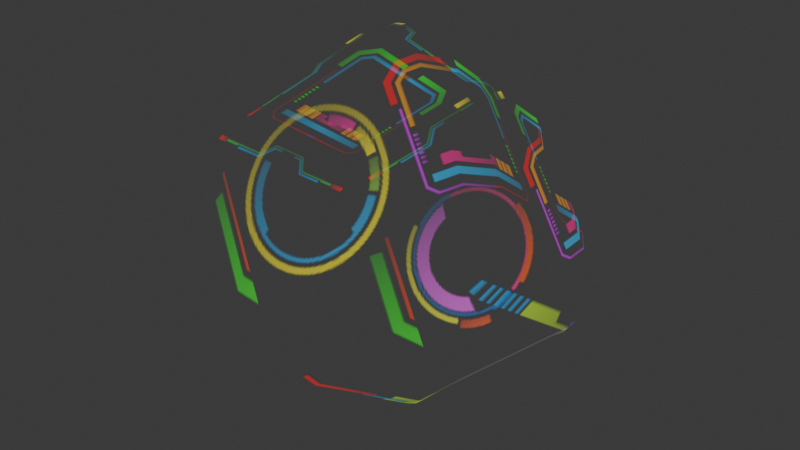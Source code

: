 # Source: Air_cube_FX_II.blend  (saved by Blender 4.2.66; exported with 4.5.12 LTS)
import bpy
from mathutils import Matrix  # noqa: F401  (used for matrix-valued properties, if any)

bpy.ops.wm.read_factory_settings(use_empty=True)
scene = bpy.context.scene
scene.name = 'Scene'

# ---- collections
col_collection = bpy.data.collections.new('Collection'); scene.collection.children.link(col_collection)

# ---- images (referenced by path relative to the original .blend; pixels are not part of the script)
import os
ASSET_DIR = os.environ.get("B2B_ASSET_DIR", "")  # directory of the original .blend (textures are referenced by path, not embedded)
HERE = os.path.dirname(os.path.abspath(__file__))  # packed textures are extracted next to this script under _unpacked/

def load_image(name, relpath, width, height, colorspace="sRGB"):
    """Load a texture the original file referenced (path relative to the .blend, or extracted next to this script)."""
    p = next((c for c in (os.path.join(HERE, relpath), os.path.join(ASSET_DIR, relpath)) if relpath and os.path.exists(c)), "")
    if p:
        img = bpy.data.images.load(p, check_existing=True)
        img.name = name
    else:  # same state as the original file: an image datablock whose file is absent (Cycles renders it pink)
        img = bpy.data.images.new(name, width, height)
        img.source = "FILE"
        img.filepath = "//" + (relpath or name)
    img.colorspace_settings.name = colorspace
    return img
img_tect_line_color = load_image('Tect_Line_color', '_unpacked/Tect_Line_color.d881c71f.png', 512, 512, 'sRGB')
img_tect_line_color_tect_line_alpha = load_image('Tect_Line_color-Tect_Line_alpha', '_unpacked/Tect_Line_color-Tect_Line_alpha.5673ec4f.png', 512, 512, 'sRGB')

# ---- materials (node trees are filled in below, after node groups)
mat_sound_spk = bpy.data.materials.new('Sound_spk')
mat_sound_spk.surface_render_method = 'BLENDED'
mat_sound_spk.blend_method = 'BLEND'

# ---- material node trees
mat_sound_spk.use_nodes = True; mat_sound_spk.node_tree.nodes.clear()
_N = mat_sound_spk.node_tree.nodes; _L = mat_sound_spk.node_tree.links
n0 = _N.new('ShaderNodeBsdfPrincipled'); n0.name = 'Principled BSDF'; n0.location = (10, 300)
n0.inputs[28].default_value = 1.0
n1 = _N.new('ShaderNodeOutputMaterial'); n1.name = 'Material Output'; n1.location = (300, 300)
n2 = _N.new('ShaderNodeTexImage'); n2.name = 'Image Texture'; n2.location = (-440, -20)
n2.label = 'EMISSIVE'
n2.image = img_tect_line_color
n3 = _N.new('ShaderNodeTexImage'); n3.name = 'Image Texture.001'; n3.location = (-440, 440)
n3.label = 'BASE COLOR'
n3.image = img_tect_line_color_tect_line_alpha
_L.new(n0.outputs[0], n1.inputs[0])
_L.new(n2.outputs[0], n0.inputs[27])
_L.new(n3.outputs[0], n0.inputs[0])
_L.new(n3.outputs[1], n0.inputs[4])
n1.is_active_output = True

# ---- world
world_world = bpy.data.worlds.new('World'); scene.world = world_world
world_world.use_nodes = True; world_world.node_tree.nodes.clear()
_N = world_world.node_tree.nodes; _L = world_world.node_tree.links
n0 = _N.new('ShaderNodeOutputWorld'); n0.name = 'World Output'; n0.location = (300, 300)
n1 = _N.new('ShaderNodeBackground'); n1.name = 'Background'; n1.location = (10, 300)
n1.inputs[0].default_value = (0.05088, 0.05088, 0.05088, 1.0)
_L.new(n1.outputs[0], n0.inputs[0])
n0.is_active_output = True
world_world.color = (0.05088, 0.05088, 0.05088)
world_world.sun_shadow_jitter_overblur = 0.0

# ---- meshes
me_cube_001 = bpy.data.meshes.new('Cube.001')
me_cube_001.from_pydata([(-1.11, 4.572, 8.11), (1.11, 4.572, 8.11), (-4.768e-07, 5.221, 6.3), (-4.768e-07, 4.836, 8.486), (-4.768e-07, 5.413, 7.731), (0.7848, 5.295, 7.207), (-0.7848, 5.295, 7.207), (-4.547, 1.328, 3.476), (-4.547, 2.601, 5.294), (-3.437, 3.25, 3.485), (-5.007, 1.964, 4.385), (-4.719, 2.707, 3.865), (-4.222, 3.323, 4.391), (-4.222, 2.423, 3.106), (3.437, 3.25, 3.485), (4.547, 2.601, 5.294), (4.547, 1.328, 3.476), (4.222, 3.323, 4.391), (4.719, 2.707, 3.865), (5.007, 1.964, 4.385), (4.222, 2.423, 3.106), (-2.98e-07, 1.278, 0.6693), (1.11, -0.6438, 0.6604), (-1.11, -0.6438, 0.6604), (0.7848, 0.4518, 0.2901), (-3.372e-07, -7.105e-15, 1.421e-14), (-3.129e-07, -0.9075, 0.2838), (-0.7848, 0.4518, 0.2901), (-1.11, 0.5905, 10.9), (0.0, -1.332, 10.89), (1.11, 0.5905, 10.9), (-0.7848, -0.5051, 11.27), (0.0, -0.05334, 11.56), (0.7848, -0.5051, 11.27), (-4.768e-07, 0.8542, 11.27), (-3.437, -3.303, 8.073), (-4.547, -1.381, 8.082), (-4.547, -2.654, 6.264), (-4.222, -2.477, 8.453), (-4.719, -2.76, 7.693), (-5.007, -2.018, 7.173), (-4.222, -3.377, 7.167), (3.437, -3.303, 8.073), (4.547, -2.654, 6.264), (4.547, -1.381, 8.082), (4.222, -3.377, 7.167), (4.719, -2.76, 7.693), (5.007, -2.018, 7.173), (4.222, -2.477, 8.453), (-1.11, -4.626, 3.449), (1.11, -4.626, 3.449), (-5.96e-08, -5.275, 5.258), (-1.341e-07, -4.889, 3.072), (-9.823e-08, -5.466, 3.828), (0.7848, -5.348, 4.351), (-0.7848, -5.348, 4.351), (-1.11, 2.581, 9.504), (-4.768e-07, 2.845, 9.88), (1.11, 2.581, 9.504), (1.11, -2.635, 2.054), (-2.235e-07, -2.898, 1.678), (-1.11, -2.635, 2.054), (4.547, -0.6632, 4.87), (5.007, -0.02667, 5.779), (4.547, 0.6099, 6.688), (-4.547, 0.6099, 6.688), (-5.007, -0.02667, 5.779), (-4.547, -0.6632, 4.87)], [], [(33, 48, 44, 30), (0, 8, 65, 56), (23, 61, 67, 7), (62, 59, 22, 16), (40, 66, 67, 37), (46, 47, 44, 48), (18, 19, 16, 20), (25, 27, 21, 24), (4, 3, 1, 5), (32, 34, 28, 31), (39, 41, 35, 38), (39, 38, 36, 40), (53, 54, 51, 55), (4, 6, 0, 3), (18, 20, 14, 17), (11, 13, 7, 10), (4, 5, 2, 6), (25, 24, 22, 26), (43, 47, 46, 45), (18, 17, 15, 19), (32, 31, 29, 33), (11, 10, 8, 12), (25, 26, 23, 27), (30, 34, 32, 33), (53, 55, 49, 52), (53, 52, 50, 54), (46, 48, 42, 45), (11, 12, 9, 13), (21, 14, 20, 24), (26, 60, 61, 23), (60, 52, 49, 61), (3, 57, 58, 1), (56, 28, 34, 57), (37, 67, 61, 49), (63, 47, 43, 62), (43, 50, 59, 62), (17, 5, 1, 15), (29, 35, 51, 42), (63, 19, 15, 64), (62, 16, 19, 63), (51, 35, 41, 55), (12, 6, 2, 9), (13, 27, 23, 7), (64, 15, 1, 58), (66, 10, 7, 67), (36, 65, 66, 40), (47, 63, 64, 44), (38, 31, 28, 36), (0, 56, 57, 3), (65, 8, 10, 66), (39, 40, 37, 41), (22, 59, 60, 26), (55, 41, 37, 49), (35, 29, 31, 38), (42, 51, 54, 45), (14, 2, 5, 17), (8, 0, 6, 12), (59, 50, 52, 60), (45, 54, 50, 43), (24, 20, 16, 22), (56, 65, 36, 28), (9, 21, 27, 13), (29, 42, 48, 33), (57, 34, 30, 58), (44, 64, 58, 30), (14, 21, 9, 2)])
me_cube_001.polygons.foreach_set('use_smooth', [True] * 66)
_uv = me_cube_001.uv_layers.new(name='UVMap')
_uv.uv.foreach_set('vector', [0.3341, 0.1481, 0.3341, 0.3941, 0.3949, 0.3941, 0.3949, 0.1481, 0.4955, 0.1442, 0.4937, 0.3844, 0.3769, 0.3844, 0.3761, 0.1442, 0.3361, 0.1419, 0.3361, 0.0195, 0.5809, 0.0195, 0.5809, 0.1419, 0.1286, 0.5567, 0.1281, 0.4044, 0.2057, 0.4044, 0.2045, 0.5567, 0.5178, 0.1432, 0.5436, 0.1455, 0.5436, 0.1597, 0.5138, 0.1567, 0.8752, 0.6453, 0.8802, 0.6465, 0.8781, 0.6538, 0.871, 0.6493, 0.2367, 0.5924, 0.2081, 0.5924, 0.2045, 0.5567, 0.2418, 0.5567, 0.9134, 0.6086, 0.9176, 0.6047, 0.9215, 0.6119, 0.9144, 0.6137, 0.5786, 0.0738, 0.5693, 0.07169, 0.5733, 0.05815, 0.5863, 0.06655, 0.2501, 0.1771, 0.1949, 0.1771, 0.1878, 0.2459, 0.2598, 0.2459, 0.5085, 0.141, 0.5008, 0.1483, 0.4937, 0.135, 0.5068, 0.1317, 0.01926, 0.2507, 0.01014, 0.1913, 0.07252, 0.1913, 0.06766, 0.2507, 0.8753, 0.6086, 0.8744, 0.6137, 0.8671, 0.6119, 0.8712, 0.6046, 0.2545, 0.1771, 0.265, 0.2459, 0.1928, 0.2459, 0.1984, 0.1771, 0.9132, 0.6453, 0.9141, 0.6402, 0.9215, 0.642, 0.9174, 0.6493, 0.5783, 0.1411, 0.5859, 0.1483, 0.5732, 0.1563, 0.5691, 0.1433, 0.5786, 0.0738, 0.5863, 0.06655, 0.5934, 0.07987, 0.5804, 0.08311, 0.2377, 0.3687, 0.2431, 0.4044, 0.2057, 0.4044, 0.2086, 0.3687, 0.05102, 0.5567, 0.0481, 0.5924, 0.01901, 0.5924, 0.01353, 0.5567, 0.9132, 0.6453, 0.9174, 0.6493, 0.9104, 0.6536, 0.9082, 0.6465, 0.5088, 0.07373, 0.5072, 0.08307, 0.4937, 0.07982, 0.5012, 0.06651, 0.01853, 0.2507, 0.06613, 0.2507, 0.07224, 0.1913, 0.01014, 0.1913, 0.9134, 0.6086, 0.9083, 0.6075, 0.9105, 0.6001, 0.9176, 0.6047, 0.514, 0.05856, 0.518, 0.07151, 0.5088, 0.07373, 0.5012, 0.06651, 0.8753, 0.6086, 0.8712, 0.6046, 0.8781, 0.6003, 0.8803, 0.6074, 0.01993, 0.3687, 0.04853, 0.3687, 0.05221, 0.4044, 0.01489, 0.4044, 0.8752, 0.6453, 0.871, 0.6493, 0.8671, 0.642, 0.8742, 0.6402, 0.5783, 0.1411, 0.5799, 0.1318, 0.5934, 0.135, 0.5859, 0.1483, 0.9215, 0.6119, 0.9215, 0.642, 0.9141, 0.6402, 0.9144, 0.6137, 0.9083, 0.6075, 0.8943, 0.6062, 0.8942, 0.5984, 0.9105, 0.6001, 0.8943, 0.6062, 0.8803, 0.6074, 0.8781, 0.6003, 0.8942, 0.5984, 0.5693, 0.07169, 0.5436, 0.06934, 0.5435, 0.0551, 0.5733, 0.05815, 0.04155, 0.2459, 0.1878, 0.2459, 0.1949, 0.1771, 0.0411, 0.1771, 0.3371, 0.0195, 0.3371, 0.1419, 0.5819, 0.1419, 0.5819, 0.0195, 0.1284, 0.5924, 0.0481, 0.5924, 0.05102, 0.5567, 0.1286, 0.5567, 0.05102, 0.5567, 0.05221, 0.4044, 0.1281, 0.4044, 0.1286, 0.5567, 0.3341, 0.3941, 0.3341, 0.1481, 0.3949, 0.1481, 0.3949, 0.3941, 0.5826, 0.9414, 0.5826, 0.7761, 0.4173, 0.7761, 0.4173, 0.9414, 0.8943, 0.6477, 0.9082, 0.6465, 0.9104, 0.6536, 0.8943, 0.6555, 0.1286, 0.5567, 0.2045, 0.5567, 0.2081, 0.5924, 0.1284, 0.5924, 0.7264, 0.5291, 0.8641, 0.5291, 0.8641, 0.495, 0.7264, 0.495, 0.5799, 0.1318, 0.5804, 0.08311, 0.5934, 0.07987, 0.5934, 0.135, 0.245, 0.1831, 0.0001822, 0.1831, 0.0001822, 0.1226, 0.245, 0.1226, 0.518, 0.3941, 0.3949, 0.3941, 0.3949, 0.1481, 0.518, 0.1481, 0.5436, 0.1455, 0.5691, 0.1433, 0.5732, 0.1563, 0.5436, 0.1597, 0.07252, 0.1913, 0.2016, 0.1913, 0.2012, 0.2507, 0.06766, 0.2507, 0.8802, 0.6465, 0.8943, 0.6477, 0.8943, 0.6555, 0.8781, 0.6538, 0.02644, 0.185, 0.2426, 0.185, 0.2426, 0.2385, 0.02644, 0.2385, 0.1928, 0.2459, 0.0432, 0.2459, 0.04365, 0.1771, 0.1984, 0.1771, 0.1985, 0.1913, 0.07224, 0.1913, 0.06613, 0.2507, 0.1989, 0.2507, 0.5085, 0.141, 0.5178, 0.1432, 0.5138, 0.1567, 0.5008, 0.1483, 0.2057, 0.4044, 0.1281, 0.4044, 0.1283, 0.3687, 0.2086, 0.3687, 0.001197, 0.1831, 0.246, 0.1831, 0.246, 0.1226, 0.001197, 0.1226, 0.4937, 0.135, 0.4937, 0.07982, 0.5072, 0.08307, 0.5068, 0.1317, 0.8671, 0.642, 0.8671, 0.6119, 0.8744, 0.6137, 0.8742, 0.6402, 0.2733, 0.3941, 0.2733, 0.1481, 0.3341, 0.1481, 0.3341, 0.3941, 0.02644, 0.185, 0.2426, 0.185, 0.2426, 0.2385, 0.02644, 0.2385, 0.1281, 0.4044, 0.05221, 0.4044, 0.04853, 0.3687, 0.1283, 0.3687, 0.01353, 0.5567, 0.01489, 0.4044, 0.05221, 0.4044, 0.05102, 0.5567, 0.2431, 0.4044, 0.2418, 0.5567, 0.2045, 0.5567, 0.2057, 0.4044, 0.3748, 0.1442, 0.374, 0.3844, 0.4934, 0.3844, 0.4916, 0.1442, 0.8635, 0.5291, 0.7258, 0.5291, 0.7258, 0.495, 0.8635, 0.495, 0.2733, 0.1481, 0.2733, 0.3941, 0.3341, 0.3941, 0.3341, 0.1481, 0.5436, 0.06934, 0.518, 0.07151, 0.514, 0.05856, 0.5435, 0.0551, 0.3949, 0.3941, 0.518, 0.3941, 0.518, 0.1481, 0.3949, 0.1481, 0.7439, 0.9403, 0.7439, 0.7748, 0.9094, 0.7748, 0.9094, 0.9403])
me_cube_001.materials.append(mat_sound_spk)
me_cube_001.update()
me_cube_001.normals_split_custom_set([tuple(v) for v in zip(*[iter([0.3705, -0.2181, 0.9029, 0.6145, -0.358, 0.703, 0.8108, 0.1726, 0.5593, 0.5571, 0.3181, 0.7671, -0.5571, 0.612, 0.5613, -0.8108, 0.4665, 0.3535, -0.8315, 0.3187, 0.4551, -0.5556, 0.4769, 0.6811, -0.5571, -0.3181, -0.7671, -0.5556, -0.4769, -0.6811, -0.8315, -0.3187, -0.4551, -0.8108, -0.1726, -0.5593, 0.8315, -0.3187, -0.4551, 0.5556, -0.4769, -0.6811, 0.5571, -0.3181, -0.7671, 0.8108, -0.1726, -0.5593, -0.985, -0.1414, 0.09898, -1.0, 1.078e-07, 2.002e-07, -0.8315, -0.3187, -0.4551, -0.8108, -0.4665, -0.3535, 0.8165, -0.4729, 0.3312, 0.985, -0.1414, 0.09898, 0.8108, 0.1726, 0.5593, 0.6145, -0.358, 0.703, 0.8165, 0.4729, -0.3312, 0.985, 0.1414, -0.09898, 0.8108, -0.1726, -0.5593, 0.6145, 0.358, -0.703, -1.037e-07, 0.004614, -1.0, -0.3705, 0.2181, -0.9029, -3.015e-08, 0.6469, -0.7626, 0.3705, 0.2181, -0.9029, -2.304e-08, 0.9413, 0.3377, 1.305e-07, 0.7063, 0.7079, 0.5571, 0.612, 0.5613, 0.3705, 0.923, 0.1039, 2.535e-07, -0.004615, 1.0, 4.35e-08, 0.4236, 0.9058, -0.5571, 0.3181, 0.7671, -0.3705, -0.2181, 0.9029, -0.8165, -0.4729, 0.3312, -0.6145, -0.783, 0.09602, -0.2537, -0.7924, 0.5548, -0.6145, -0.358, 0.703, -0.8165, -0.4729, 0.3312, -0.6145, -0.358, 0.703, -0.8108, 0.1726, 0.5593, -0.985, -0.1414, 0.09898, -1.152e-08, -0.9413, -0.3377, 0.3705, -0.923, -0.1039, 2.512e-08, -0.9379, 0.347, -0.3705, -0.923, -0.1039, -2.304e-08, 0.9413, 0.3377, -0.3705, 0.923, 0.1039, -0.5571, 0.612, 0.5613, 1.305e-07, 0.7063, 0.7079, 0.8165, 0.4729, -0.3312, 0.6145, 0.358, -0.703, 0.2537, 0.7924, -0.5548, 0.6145, 0.783, -0.09602, -0.8165, 0.4729, -0.3312, -0.6145, 0.358, -0.703, -0.8108, -0.1726, -0.5593, -0.985, 0.1414, -0.09898, -2.304e-08, 0.9413, 0.3377, 0.3705, 0.923, 0.1039, -5.024e-08, 0.9379, -0.347, -0.3705, 0.923, 0.1039, -1.037e-07, 0.004614, -1.0, 0.3705, 0.2181, -0.9029, 0.5571, -0.3181, -0.7671, -6.526e-08, -0.4236, -0.9058, 0.8108, -0.4665, -0.3535, 0.985, -0.1414, 0.09898, 0.8165, -0.4729, 0.3312, 0.6145, -0.783, 0.09602, 0.8165, 0.4729, -0.3312, 0.6145, 0.783, -0.09602, 0.8108, 0.4665, 0.3535, 0.985, 0.1414, -0.09898, 2.535e-07, -0.004615, 1.0, -0.3705, -0.2181, 0.9029, 1.005e-08, -0.6469, 0.7626, 0.3705, -0.2181, 0.9029, -0.8165, 0.4729, -0.3312, -0.985, 0.1414, -0.09898, -0.8108, 0.4665, 0.3535, -0.6145, 0.783, -0.09602, -1.037e-07, 0.004614, -1.0, -6.526e-08, -0.4236, -0.9058, -0.5571, -0.3181, -0.7671, -0.3705, 0.2181, -0.9029, 0.5571, 0.3181, 0.7671, 4.35e-08, 0.4236, 0.9058, 2.535e-07, -0.004615, 1.0, 0.3705, -0.2181, 0.9029, -1.152e-08, -0.9413, -0.3377, -0.3705, -0.923, -0.1039, -0.5571, -0.612, -0.5613, -4.35e-08, -0.7063, -0.7079, -1.152e-08, -0.9413, -0.3377, -4.35e-08, -0.7063, -0.7079, 0.5571, -0.612, -0.5613, 0.3705, -0.923, -0.1039, 0.8165, -0.4729, 0.3312, 0.6145, -0.358, 0.703, 0.2537, -0.7924, 0.5548, 0.6145, -0.783, 0.09602, -0.8165, 0.4729, -0.3312, -0.6145, 0.783, -0.09602, -0.2537, 0.7924, -0.5548, -0.6145, 0.358, -0.703, -3.015e-08, 0.6469, -0.7626, 0.2537, 0.7924, -0.5548, 0.6145, 0.358, -0.703, 0.3705, 0.2181, -0.9029, -6.526e-08, -0.4236, -0.9058, -4.107e-08, -0.5736, -0.8192, -0.5556, -0.4769, -0.6811, -0.5571, -0.3181, -0.7671, -4.107e-08, -0.5736, -0.8192, -4.35e-08, -0.7063, -0.7079, -0.5571, -0.612, -0.5613, -0.5556, -0.4769, -0.6811, 1.305e-07, 0.7063, 0.7079, 1.335e-07, 0.5736, 0.8192, 0.5556, 0.4769, 0.6811, 0.5571, 0.612, 0.5613, -0.5556, 0.4769, 0.6811, -0.5571, 0.3181, 0.7671, 4.35e-08, 0.4236, 0.9058, 1.335e-07, 0.5736, 0.8192, -0.8108, -0.4665, -0.3535, -0.8315, -0.3187, -0.4551, -0.5556, -0.4769, -0.6811, -0.5571, -0.612, -0.5613, 1.0, 1.592e-07, 1.181e-07, 0.985, -0.1414, 0.09898, 0.8108, -0.4665, -0.3535, 0.8315, -0.3187, -0.4551, 0.8108, -0.4665, -0.3535, 0.5571, -0.612, -0.5613, 0.5556, -0.4769, -0.6811, 0.8315, -0.3187, -0.4551, 0.6145, 0.783, -0.09602, 0.3705, 0.923, 0.1039, 0.5571, 0.612, 0.5613, 0.8108, 0.4665, 0.3535, 1.005e-08, -0.6469, 0.7626, -0.2537, -0.7924, 0.5548, 2.512e-08, -0.9379, 0.347, 0.2537, -0.7924, 0.5548, 1.0, 1.592e-07, 1.181e-07, 0.985, 0.1414, -0.09898, 0.8108, 0.4665, 0.3535, 0.8315, 0.3187, 0.4551, 0.8315, -0.3187, -0.4551, 0.8108, -0.1726, -0.5593, 0.985, 0.1414, -0.09898, 1.0, 1.592e-07, 1.181e-07, 2.512e-08, -0.9379, 0.347, -0.2537, -0.7924, 0.5548, -0.6145, -0.783, 0.09602, -0.3705, -0.923, -0.1039, -0.6145, 0.783, -0.09602, -0.3705, 0.923, 0.1039, -5.024e-08, 0.9379, -0.347, -0.2537, 0.7924, -0.5548, -0.6145, 0.358, -0.703, -0.3705, 0.2181, -0.9029, -0.5571, -0.3181, -0.7671, -0.8108, -0.1726, -0.5593, 0.8315, 0.3187, 0.4551, 0.8108, 0.4665, 0.3535, 0.5571, 0.612, 0.5613, 0.5556, 0.4769, 0.6811, -1.0, 1.078e-07, 2.002e-07, -0.985, 0.1414, -0.09898, -0.8108, -0.1726, -0.5593, -0.8315, -0.3187, -0.4551, -0.8108, 0.1726, 0.5593, -0.8315, 0.3187, 0.4551, -1.0, 1.078e-07, 2.002e-07, -0.985, -0.1414, 0.09898, 0.985, -0.1414, 0.09898, 1.0, 1.592e-07, 1.181e-07, 0.8315, 0.3187, 0.4551, 0.8108, 0.1726, 0.5593, -0.6145, -0.358, 0.703, -0.3705, -0.2181, 0.9029, -0.5571, 0.3181, 0.7671, -0.8108, 0.1726, 0.5593, -0.5571, 0.612, 0.5613, -0.5556, 0.4769, 0.6811, 1.335e-07, 0.5736, 0.8192, 1.305e-07, 0.7063, 0.7079, -0.8315, 0.3187, 0.4551, -0.8108, 0.4665, 0.3535, -0.985, 0.1414, -0.09898, -1.0, 1.078e-07, 2.002e-07, -0.8165, -0.4729, 0.3312, -0.985, -0.1414, 0.09898, -0.8108, -0.4665, -0.3535, -0.6145, -0.783, 0.09602, 0.5571, -0.3181, -0.7671, 0.5556, -0.4769, -0.6811, -4.107e-08, -0.5736, -0.8192, -6.526e-08, -0.4236, -0.9058, -0.3705, -0.923, -0.1039, -0.6145, -0.783, 0.09602, -0.8108, -0.4665, -0.3535, -0.5571, -0.612, -0.5613, -0.2537, -0.7924, 0.5548, 1.005e-08, -0.6469, 0.7626, -0.3705, -0.2181, 0.9029, -0.6145, -0.358, 0.703, 0.2537, -0.7924, 0.5548, 2.512e-08, -0.9379, 0.347, 0.3705, -0.923, -0.1039, 0.6145, -0.783, 0.09602, 0.2537, 0.7924, -0.5548, -5.024e-08, 0.9379, -0.347, 0.3705, 0.923, 0.1039, 0.6145, 0.783, -0.09602, -0.8108, 0.4665, 0.3535, -0.5571, 0.612, 0.5613, -0.3705, 0.923, 0.1039, -0.6145, 0.783, -0.09602, 0.5556, -0.4769, -0.6811, 0.5571, -0.612, -0.5613, -4.35e-08, -0.7063, -0.7079, -4.107e-08, -0.5736, -0.8192, 0.6145, -0.783, 0.09602, 0.3705, -0.923, -0.1039, 0.5571, -0.612, -0.5613, 0.8108, -0.4665, -0.3535, 0.3705, 0.2181, -0.9029, 0.6145, 0.358, -0.703, 0.8108, -0.1726, -0.5593, 0.5571, -0.3181, -0.7671, -0.5556, 0.4769, 0.6811, -0.8315, 0.3187, 0.4551, -0.8108, 0.1726, 0.5593, -0.5571, 0.3181, 0.7671, -0.2537, 0.7924, -0.5548, -3.015e-08, 0.6469, -0.7626, -0.3705, 0.2181, -0.9029, -0.6145, 0.358, -0.703, 1.005e-08, -0.6469, 0.7626, 0.2537, -0.7924, 0.5548, 0.6145, -0.358, 0.703, 0.3705, -0.2181, 0.9029, 1.335e-07, 0.5736, 0.8192, 4.35e-08, 0.4236, 0.9058, 0.5571, 0.3181, 0.7671, 0.5556, 0.4769, 0.6811, 0.8108, 0.1726, 0.5593, 0.8315, 0.3187, 0.4551, 0.5556, 0.4769, 0.6811, 0.5571, 0.3181, 0.7671, 0.2537, 0.7924, -0.5548, -3.015e-08, 0.6469, -0.7626, -0.2537, 0.7924, -0.5548, -5.024e-08, 0.9379, -0.347])] * 3)])

# ---- objects
ob_cube_halo = bpy.data.objects.new('Cube_Halo', me_cube_001)

# ---- transforms, parenting, visibility, modifiers, constraints
ob_cube_halo.location = (0.0, 0.0, 0.0)
ob_cube_halo.rotation_mode = 'QUATERNION'
ob_cube_halo.rotation_quaternion = (1.0, 0.0, 0.0, 0.0)

# ---- collection membership
scene.collection.objects.link(ob_cube_halo)

# ---- scene / render settings (as saved in the file)
scene.frame_start = 1; scene.frame_end = 250; scene.frame_set(1)
scene.render.engine = 'BLENDER_EEVEE_NEXT'
bpy.context.view_layer.update()

# ---- added for rendering (the .blend has no active camera): camera
cam_auto = bpy.data.cameras.new('AutoCamera')
cam_auto.lens = 50.0
cam_auto.sensor_width = 36.0
cam_auto.clip_end = 1000.0
ob_auto_camera = bpy.data.objects.new('AutoCamera', cam_auto)
scene.collection.objects.link(ob_auto_camera)
ob_auto_camera.location = (17.3644, -20.8639, 19.6707)
ob_auto_camera.rotation_euler = (1.09748, -7.21219e-08, 0.694738)
scene.camera = ob_auto_camera
bpy.context.view_layer.update()
